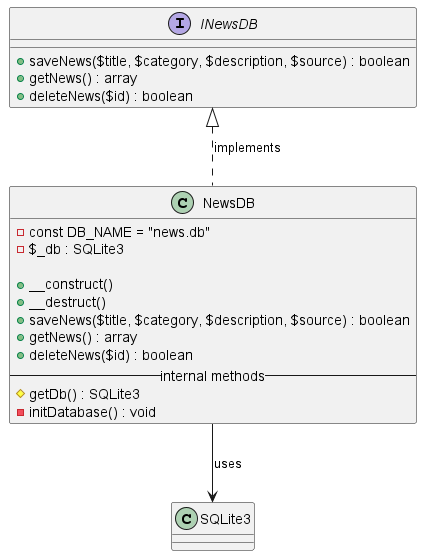

The diagram above was rendered by PlantUML. Its source (embedded in the PNG):
@startuml

interface INewsDB {
    + saveNews($title, $category, $description, $source) : boolean
    + getNews() : array
    + deleteNews($id) : boolean
}

class NewsDB {
    - const DB_NAME = "news.db"
    - $_db : SQLite3

    + __construct()
    + __destruct()
    + saveNews($title, $category, $description, $source) : boolean
    + getNews() : array
    + deleteNews($id) : boolean
    -- internal methods --
    # getDb() : SQLite3
    - initDatabase() : void
}
class SQLite3

INewsDB <|.. NewsDB : implements
NewsDB --> SQLite3 : uses


@enduml